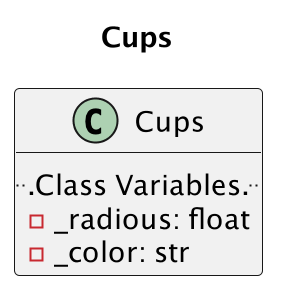

The diagram above was rendered by PlantUML. Its source (embedded in the PNG):
@startuml Cups
scale 2
title "Cups"
class Cups{
    ...Class Variables...
    -_radious: float
    -_color: str
}
@enduml